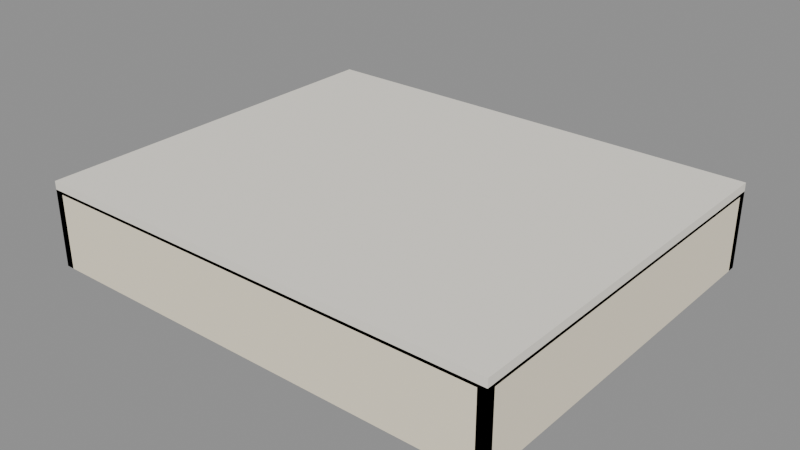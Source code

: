 # Source: CAMA_SAIA_v01.blend  (saved by Blender 4.2.66; exported with 4.5.12 LTS)
import bpy
from mathutils import Matrix  # noqa: F401  (used for matrix-valued properties, if any)

bpy.ops.wm.read_factory_settings(use_empty=True)
scene = bpy.context.scene
scene.name = 'Scene'

# ---- materials (node trees are filled in below, after node groups)
mat_polyroom_pbr = bpy.data.materials.new('Polyroom_PBR')

# ---- material node trees
mat_polyroom_pbr.use_nodes = True; mat_polyroom_pbr.node_tree.nodes.clear()
_N = mat_polyroom_pbr.node_tree.nodes; _L = mat_polyroom_pbr.node_tree.links
n0 = _N.new('ShaderNodeOutputMaterial'); n0.name = 'Material Output'; n0.location = (0, 0)
n1 = _N.new('ShaderNodeBsdfPrincipled'); n1.name = 'Principled BSDF'; n1.location = (0, 0)
n1.inputs[2].default_value = 0.8
n2 = _N.new('ShaderNodeVertexColor'); n2.name = 'Color Attribute'; n2.location = (0, 0)
n2.layer_name = 'Color'
_L.new(n2.outputs[0], n1.inputs[0])
_L.new(n1.outputs[0], n0.inputs[0])
n0.is_active_output = True

# ---- meshes
me_cama_saia_v01 = bpy.data.meshes.new('CAMA_SAIA_v01')
me_cama_saia_v01.from_pydata([(-0.85, -0.7, 0.27), (-0.85, -0.7, 0.31), (-0.85, 0.7, 0.27), (-0.85, 0.7, 0.31), (0.85, -0.7, 0.27), (0.85, -0.7, 0.31), (0.85, 0.7, 0.27), (0.85, 0.7, 0.31), (-0.85, 0.67, 0.0), (-0.85, 0.67, 0.28), (-0.85, 0.7, 0.0), (-0.85, 0.7, 0.28), (0.85, 0.67, 0.0), (0.85, 0.67, 0.28), (0.85, 0.7, 0.0), (0.85, 0.7, 0.28), (-0.85, -0.7, 0.0), (-0.85, -0.7, 0.28), (-0.85, -0.67, 0.0), (-0.85, -0.67, 0.28), (0.85, -0.7, 0.0), (0.85, -0.7, 0.28), (0.85, -0.67, 0.0), (0.85, -0.67, 0.28), (0.82, -0.7, 0.0), (0.82, -0.7, 0.28), (0.82, 0.7, 0.0), (0.82, 0.7, 0.28), (0.85, -0.7, 0.0), (0.85, -0.7, 0.28), (0.85, 0.7, 0.0), (0.85, 0.7, 0.28), (-0.85, -0.7, 0.0), (-0.85, -0.7, 0.28), (-0.85, 0.7, 0.0), (-0.85, 0.7, 0.28), (-0.82, -0.7, 0.0), (-0.82, -0.7, 0.28), (-0.82, 0.7, 0.0), (-0.82, 0.7, 0.28), (0.2, 0.669, 0.0), (0.2, 0.669, 0.24), (0.2, 0.701, 0.0), (0.2, 0.701, 0.24), (0.4, 0.669, 0.0), (0.4, 0.669, 0.24), (0.4, 0.701, 0.0), (0.4, 0.701, 0.24), (-0.4, 0.669, 0.0), (-0.4, 0.669, 0.24), (-0.4, 0.701, 0.0), (-0.4, 0.701, 0.24), (-0.2, 0.669, 0.0), (-0.2, 0.669, 0.24), (-0.2, 0.701, 0.0), (-0.2, 0.701, 0.24)], [], [(0, 1, 3, 2), (2, 3, 7, 6), (6, 7, 5, 4), (4, 5, 1, 0), (2, 6, 4, 0), (7, 3, 1, 5), (8, 9, 11, 10), (10, 11, 15, 14), (14, 15, 13, 12), (12, 13, 9, 8), (10, 14, 12, 8), (15, 11, 9, 13), (16, 17, 19, 18), (18, 19, 23, 22), (22, 23, 21, 20), (20, 21, 17, 16), (18, 22, 20, 16), (23, 19, 17, 21), (24, 25, 27, 26), (26, 27, 31, 30), (30, 31, 29, 28), (28, 29, 25, 24), (26, 30, 28, 24), (31, 27, 25, 29), (32, 33, 35, 34), (34, 35, 39, 38), (38, 39, 37, 36), (36, 37, 33, 32), (34, 38, 36, 32), (39, 35, 33, 37), (40, 41, 43, 42), (42, 43, 47, 46), (46, 47, 45, 44), (44, 45, 41, 40), (42, 46, 44, 40), (47, 43, 41, 45), (48, 49, 51, 50), (50, 51, 55, 54), (54, 55, 53, 52), (52, 53, 49, 48), (50, 54, 52, 48), (55, 51, 49, 53)])
_uv = me_cama_saia_v01.uv_layers.new(name='UVMap')
_uv.uv.foreach_set('vector', [0.7788, 0.9059, 0.7674, 0.9059, 0.7674, 0.5071, 0.7788, 0.5071, 0.942, 0.4919, 0.9306, 0.4919, 0.9306, 0.007605, 0.942, 0.007605, 0.8054, 0.9059, 0.794, 0.9059, 0.794, 0.5071, 0.8054, 0.5071, 0.9686, 0.4919, 0.9572, 0.4919, 0.9572, 0.007605, 0.9686, 0.007605, 0.4064, 0.007605, 0.4064, 0.4919, 0.007605, 0.4919, 0.007605, 0.007605, 0.8205, 0.007605, 0.8205, 0.4919, 0.4216, 0.4919, 0.4216, 0.007605, 0.9157, 0.9212, 0.9157, 0.8414, 0.9242, 0.8414, 0.9242, 0.9212, 0.9154, 0.4919, 0.8357, 0.4919, 0.8357, 0.007605, 0.9154, 0.007605, 0.9394, 0.9212, 0.9394, 0.8414, 0.948, 0.8414, 0.948, 0.9212, 0.08737, 0.9914, 0.007605, 0.9914, 0.007605, 0.5071, 0.08737, 0.5071, 0.681, 0.5071, 0.681, 0.9914, 0.6724, 0.9914, 0.6724, 0.5071, 0.7047, 0.5071, 0.7047, 0.9914, 0.6962, 0.9914, 0.6962, 0.5071, 0.9632, 0.9212, 0.9632, 0.8414, 0.9717, 0.8414, 0.9717, 0.9212, 0.1823, 0.9914, 0.1026, 0.9914, 0.1026, 0.5071, 0.1823, 0.5071, 0.9838, 0.08737, 0.9838, 0.007605, 0.9924, 0.007605, 0.9924, 0.08737, 0.2773, 0.9914, 0.1976, 0.9914, 0.1976, 0.5071, 0.2773, 0.5071, 0.7285, 0.5071, 0.7285, 0.9914, 0.7199, 0.9914, 0.7199, 0.5071, 0.7522, 0.5071, 0.7522, 0.9914, 0.7437, 0.9914, 0.7437, 0.5071, 0.3723, 0.9059, 0.2925, 0.9059, 0.2925, 0.5071, 0.3723, 0.5071, 0.9838, 0.1823, 0.9838, 0.1026, 0.9924, 0.1026, 0.9924, 0.1823, 0.4673, 0.9059, 0.3875, 0.9059, 0.3875, 0.5071, 0.4673, 0.5071, 0.9838, 0.2773, 0.9838, 0.1976, 0.9924, 0.1976, 0.9924, 0.2773, 0.8292, 0.9059, 0.8207, 0.9059, 0.8207, 0.5071, 0.8292, 0.5071, 0.853, 0.9059, 0.8444, 0.9059, 0.8444, 0.5071, 0.853, 0.5071, 0.5622, 0.9059, 0.4825, 0.9059, 0.4825, 0.5071, 0.5622, 0.5071, 0.9838, 0.3723, 0.9838, 0.2925, 0.9924, 0.2925, 0.9924, 0.3723, 0.6572, 0.9059, 0.5774, 0.9059, 0.5774, 0.5071, 0.6572, 0.5071, 0.9838, 0.4673, 0.9838, 0.3875, 0.9924, 0.3875, 0.9924, 0.4673, 0.8767, 0.9059, 0.8682, 0.9059, 0.8682, 0.5071, 0.8767, 0.5071, 0.9005, 0.9059, 0.8919, 0.9059, 0.8919, 0.5071, 0.9005, 0.5071, 0.2925, 0.9895, 0.2925, 0.9211, 0.3016, 0.9211, 0.3016, 0.9895, 0.9157, 0.5755, 0.9157, 0.5071, 0.9726, 0.5071, 0.9726, 0.5755, 0.3169, 0.9895, 0.3169, 0.9211, 0.326, 0.9211, 0.326, 0.9895, 0.9157, 0.659, 0.9157, 0.5907, 0.9726, 0.5907, 0.9726, 0.659, 0.3989, 0.9211, 0.3989, 0.9781, 0.3898, 0.9781, 0.3898, 0.9211, 0.4476, 0.9211, 0.4476, 0.9781, 0.4385, 0.9781, 0.4385, 0.9211, 0.3412, 0.9895, 0.3412, 0.9211, 0.3503, 0.9211, 0.3503, 0.9895, 0.9157, 0.7426, 0.9157, 0.6743, 0.9726, 0.6743, 0.9726, 0.7426, 0.3655, 0.9895, 0.3655, 0.9211, 0.3746, 0.9211, 0.3746, 0.9895, 0.9157, 0.8262, 0.9157, 0.7578, 0.9726, 0.7578, 0.9726, 0.8262, 0.4719, 0.9211, 0.4719, 0.9781, 0.4628, 0.9781, 0.4628, 0.9211, 0.4233, 0.9211, 0.4233, 0.9781, 0.4142, 0.9781, 0.4142, 0.9211])
_ca = me_cama_saia_v01.color_attributes.new('Color', 'FLOAT_COLOR', 'POINT')
_ca.data.foreach_set('color', [0.93, 0.89, 0.8, 1.0, 0.93, 0.89, 0.8, 1.0, 0.93, 0.89, 0.8, 1.0, 0.93, 0.89, 0.8, 1.0, 0.93, 0.89, 0.8, 1.0, 0.93, 0.89, 0.8, 1.0, 0.93, 0.89, 0.8, 1.0, 0.93, 0.89, 0.8, 1.0, 0.96, 0.87, 0.68, 1.0, 0.96, 0.87, 0.68, 1.0, 0.96, 0.87, 0.68, 1.0, 0.96, 0.87, 0.68, 1.0, 0.96, 0.87, 0.68, 1.0, 0.96, 0.87, 0.68, 1.0, 0.96, 0.87, 0.68, 1.0, 0.96, 0.87, 0.68, 1.0, 0.96, 0.87, 0.68, 1.0, 0.96, 0.87, 0.68, 1.0, 0.96, 0.87, 0.68, 1.0, 0.96, 0.87, 0.68, 1.0, 0.96, 0.87, 0.68, 1.0, 0.96, 0.87, 0.68, 1.0, 0.96, 0.87, 0.68, 1.0, 0.96, 0.87, 0.68, 1.0, 0.96, 0.87, 0.68, 1.0, 0.96, 0.87, 0.68, 1.0, 0.96, 0.87, 0.68, 1.0, 0.96, 0.87, 0.68, 1.0, 0.96, 0.87, 0.68, 1.0, 0.96, 0.87, 0.68, 1.0, 0.96, 0.87, 0.68, 1.0, 0.96, 0.87, 0.68, 1.0, 0.96, 0.87, 0.68, 1.0, 0.96, 0.87, 0.68, 1.0, 0.96, 0.87, 0.68, 1.0, 0.96, 0.87, 0.68, 1.0, 0.96, 0.87, 0.68, 1.0, 0.96, 0.87, 0.68, 1.0, 0.96, 0.87, 0.68, 1.0, 0.96, 0.87, 0.68, 1.0, 0.55, 0.8, 0.7, 1.0, 0.55, 0.8, 0.7, 1.0, 0.55, 0.8, 0.7, 1.0, 0.55, 0.8, 0.7, 1.0, 0.55, 0.8, 0.7, 1.0, 0.55, 0.8, 0.7, 1.0, 0.55, 0.8, 0.7, 1.0, 0.55, 0.8, 0.7, 1.0, 0.55, 0.8, 0.7, 1.0, 0.55, 0.8, 0.7, 1.0, 0.55, 0.8, 0.7, 1.0, 0.55, 0.8, 0.7, 1.0, 0.55, 0.8, 0.7, 1.0, 0.55, 0.8, 0.7, 1.0, 0.55, 0.8, 0.7, 1.0, 0.55, 0.8, 0.7, 1.0])
me_cama_saia_v01.materials.append(mat_polyroom_pbr)
me_cama_saia_v01.update()

# ---- objects
ob_cama_saia_v01 = bpy.data.objects.new('CAMA_SAIA_v01', me_cama_saia_v01)

# ---- transforms, parenting, visibility, modifiers, constraints
ob_cama_saia_v01.location = (0.0, 0.0, 0.0)

# ---- collection membership
scene.collection.objects.link(ob_cama_saia_v01)

# ---- scene / render settings (as saved in the file)
scene.frame_start = 1; scene.frame_end = 250; scene.frame_set(1)
scene.render.engine = 'BLENDER_EEVEE_NEXT'
bpy.context.view_layer.update()

# ---- added for rendering (the .blend has no active camera and no usable light): camera, sun + grey world if the file has none
cam_auto = bpy.data.cameras.new('AutoCamera')
cam_auto.lens = 50.0
cam_auto.sensor_width = 36.0
cam_auto.clip_end = 1000.0
ob_auto_camera = bpy.data.objects.new('AutoCamera', cam_auto)
scene.collection.objects.link(ob_auto_camera)
ob_auto_camera.location = (2.05827, -2.46942, 1.80161)
ob_auto_camera.rotation_euler = (1.09748, -7.21219e-08, 0.694738)
scene.camera = ob_auto_camera
light_auto_sun = bpy.data.lights.new('AutoSun', 'SUN')
light_auto_sun.energy = 3.0
light_auto_sun.angle = 0.0523599
ob_auto_sun = bpy.data.objects.new('AutoSun', light_auto_sun)
scene.collection.objects.link(ob_auto_sun)
ob_auto_sun.rotation_euler = (0.872665, 0.174533, 0.523599)
if scene.world is None:
    world_auto = bpy.data.worlds.new('AutoWorld')
    world_auto.color = (0.3, 0.3, 0.3)
    scene.world = world_auto
bpy.context.view_layer.update()
